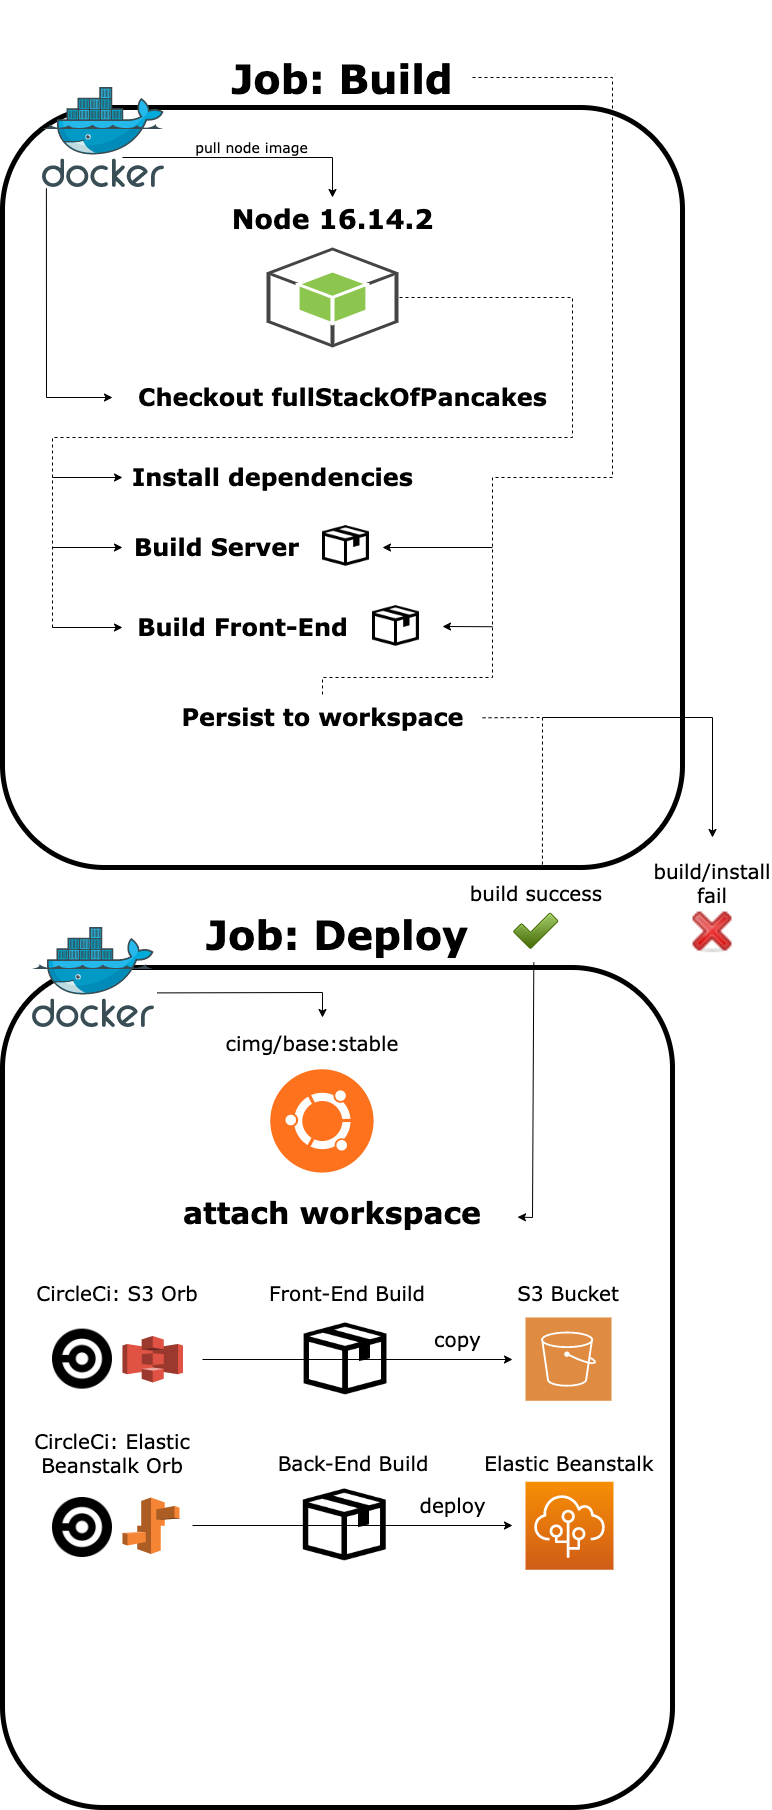

The diagram above was exported from draw.io. Its source (the exported page's mxGraphModel, read from the mxfile embedded in the PNG):
<mxGraphModel dx="2160" dy="1220" grid="1" gridSize="10" guides="1" tooltips="1" connect="1" arrows="1" fold="1" page="1" pageScale="1" pageWidth="850" pageHeight="1100" background="#FFFFFF" math="0" shadow="0">
  <root>
    <mxCell id="0" />
    <mxCell id="1" parent="0" />
    <mxCell id="jb-wRJcaI_lb1EI66yW--36" value="&lt;h1&gt;&lt;font style=&quot;font-size: 40px&quot;&gt;Job: Deploy&lt;/font&gt;&lt;/h1&gt;" style="rounded=1;whiteSpace=wrap;html=1;labelBackgroundColor=none;fontFamily=Verdana;fontSize=20;strokeWidth=5;fillColor=none;labelPosition=center;verticalLabelPosition=top;align=center;verticalAlign=bottom;spacingBottom=-20;" vertex="1" parent="1">
      <mxGeometry x="70" y="1090" width="670" height="840" as="geometry" />
    </mxCell>
    <mxCell id="jb-wRJcaI_lb1EI66yW--7" value="&lt;h4&gt;Job: Build&lt;/h4&gt;" style="rounded=1;whiteSpace=wrap;html=1;fontFamily=Verdana;fontSize=40;strokeWidth=5;fillColor=none;labelPosition=center;verticalLabelPosition=top;align=center;verticalAlign=bottom;spacingBottom=-50;" vertex="1" parent="1">
      <mxGeometry x="70" y="230" width="680" height="760" as="geometry" />
    </mxCell>
    <mxCell id="jb-wRJcaI_lb1EI66yW--1" value="" style="shape=image;html=1;verticalAlign=top;verticalLabelPosition=bottom;labelBackgroundColor=#ffffff;imageAspect=0;aspect=fixed;image=https://cdn2.iconfinder.com/data/icons/css-vol-1/24/circleci-128.png;fontFamily=Verdana;fontSize=40;strokeWidth=5;fillColor=none;" vertex="1" parent="1">
      <mxGeometry x="120" y="1620" width="60" height="60" as="geometry" />
    </mxCell>
    <mxCell id="jb-wRJcaI_lb1EI66yW--2" value="" style="outlineConnect=0;dashed=0;verticalLabelPosition=bottom;verticalAlign=top;align=center;html=1;shape=mxgraph.aws3.s3;fillColor=#E05243;gradientColor=none;fontFamily=Verdana;fontSize=40;strokeWidth=5;" vertex="1" parent="1">
      <mxGeometry x="190" y="1458.38" width="60.5" height="46.5" as="geometry" />
    </mxCell>
    <mxCell id="jb-wRJcaI_lb1EI66yW--3" value="" style="outlineConnect=0;dashed=0;verticalLabelPosition=bottom;verticalAlign=top;align=center;html=1;shape=mxgraph.aws3.elastic_beanstalk;fillColor=#F58534;gradientColor=none;fontFamily=Verdana;fontSize=40;strokeWidth=5;" vertex="1" parent="1">
      <mxGeometry x="190" y="1620" width="57" height="56.5" as="geometry" />
    </mxCell>
    <mxCell id="jb-wRJcaI_lb1EI66yW--4" value="" style="shape=image;html=1;verticalAlign=top;verticalLabelPosition=bottom;labelBackgroundColor=#ffffff;imageAspect=0;aspect=fixed;image=https://cdn2.iconfinder.com/data/icons/css-vol-1/24/circleci-128.png;fontFamily=Verdana;fontSize=40;strokeWidth=5;fillColor=none;" vertex="1" parent="1">
      <mxGeometry x="120" y="1451.63" width="60" height="60" as="geometry" />
    </mxCell>
    <mxCell id="jb-wRJcaI_lb1EI66yW--5" value="&lt;h6 style=&quot;line-height: 0&quot;&gt;Node 16.14.2&lt;/h6&gt;" style="outlineConnect=0;dashed=0;verticalLabelPosition=top;verticalAlign=bottom;align=center;html=1;shape=mxgraph.aws3.android;fillColor=#8CC64F;gradientColor=none;fontFamily=Verdana;fontSize=40;strokeWidth=5;labelPosition=center;spacingBottom=-36;" vertex="1" parent="1">
      <mxGeometry x="334" y="370" width="132" height="100" as="geometry" />
    </mxCell>
    <mxCell id="jb-wRJcaI_lb1EI66yW--6" value="" style="sketch=0;aspect=fixed;html=1;points=[];align=center;image;fontSize=12;image=img/lib/mscae/Docker.svg;fontFamily=Verdana;strokeWidth=5;fillColor=none;" vertex="1" parent="1">
      <mxGeometry x="110" y="210" width="121.95" height="100" as="geometry" />
    </mxCell>
    <mxCell id="jb-wRJcaI_lb1EI66yW--14" value="" style="endArrow=classic;html=1;rounded=0;fontFamily=Verdana;fontSize=39;" edge="1" parent="1">
      <mxGeometry relative="1" as="geometry">
        <mxPoint x="180" y="220" as="sourcePoint" />
        <mxPoint x="180" y="220" as="targetPoint" />
        <Array as="points">
          <mxPoint x="180" y="220" />
        </Array>
      </mxGeometry>
    </mxCell>
    <mxCell id="jb-wRJcaI_lb1EI66yW--15" value="&lt;span style=&quot;font-size: 14px&quot;&gt;pull node image&lt;/span&gt;" style="edgeLabel;resizable=0;html=1;align=center;verticalAlign=middle;fontFamily=Verdana;fontSize=39;strokeWidth=5;fillColor=none;" connectable="0" vertex="1" parent="jb-wRJcaI_lb1EI66yW--14">
      <mxGeometry relative="1" as="geometry">
        <mxPoint x="138" y="40" as="offset" />
      </mxGeometry>
    </mxCell>
    <mxCell id="jb-wRJcaI_lb1EI66yW--16" value="" style="endArrow=classic;html=1;rounded=0;fontFamily=Verdana;fontSize=39;" edge="1" parent="1">
      <mxGeometry width="50" height="50" relative="1" as="geometry">
        <mxPoint x="190" y="280" as="sourcePoint" />
        <mxPoint x="400" y="320" as="targetPoint" />
        <Array as="points">
          <mxPoint x="190" y="280" />
          <mxPoint x="400" y="280" />
        </Array>
      </mxGeometry>
    </mxCell>
    <mxCell id="jb-wRJcaI_lb1EI66yW--17" value="" style="endArrow=classic;html=1;rounded=0;fontFamily=Verdana;fontSize=14;exitX=0.032;exitY=1.008;exitDx=0;exitDy=0;exitPerimeter=0;" edge="1" parent="1" source="jb-wRJcaI_lb1EI66yW--6">
      <mxGeometry width="50" height="50" relative="1" as="geometry">
        <mxPoint x="520" y="610" as="sourcePoint" />
        <mxPoint x="180" y="520" as="targetPoint" />
        <Array as="points">
          <mxPoint x="114" y="520" />
        </Array>
      </mxGeometry>
    </mxCell>
    <mxCell id="jb-wRJcaI_lb1EI66yW--18" value="Checkout fullStackOfPancakes" style="text;strokeColor=none;fillColor=none;html=1;fontSize=24;fontStyle=1;verticalAlign=middle;align=center;labelBackgroundColor=none;fontFamily=Verdana;" vertex="1" parent="1">
      <mxGeometry x="360" y="500" width="100" height="40" as="geometry" />
    </mxCell>
    <mxCell id="jb-wRJcaI_lb1EI66yW--20" value="Install dependencies" style="text;strokeColor=none;fillColor=none;html=1;fontSize=24;fontStyle=1;verticalAlign=middle;align=center;labelBackgroundColor=none;fontFamily=Verdana;" vertex="1" parent="1">
      <mxGeometry x="290" y="580" width="100" height="40" as="geometry" />
    </mxCell>
    <mxCell id="jb-wRJcaI_lb1EI66yW--22" value="" style="endArrow=none;dashed=1;html=1;rounded=0;fontFamily=Verdana;fontSize=14;entryX=1;entryY=0.5;entryDx=0;entryDy=0;entryPerimeter=0;" edge="1" parent="1" target="jb-wRJcaI_lb1EI66yW--5">
      <mxGeometry width="50" height="50" relative="1" as="geometry">
        <mxPoint x="120" y="750" as="sourcePoint" />
        <mxPoint x="510" y="630" as="targetPoint" />
        <Array as="points">
          <mxPoint x="120" y="560" />
          <mxPoint x="640" y="560" />
          <mxPoint x="640" y="420" />
        </Array>
      </mxGeometry>
    </mxCell>
    <mxCell id="jb-wRJcaI_lb1EI66yW--23" value="Build Server&lt;span style=&quot;color: rgba(0 , 0 , 0 , 0) ; font-family: monospace ; font-size: 0px ; font-weight: 400&quot;&gt;%3CmxGraphModel%3E%3Croot%3E%3CmxCell%20id%3D%220%22%2F%3E%3CmxCell%20id%3D%221%22%20parent%3D%220%22%2F%3E%3CmxCell%20id%3D%222%22%20value%3D%22Install%20dependencies%22%20style%3D%22text%3BstrokeColor%3Dnone%3BfillColor%3Dnone%3Bhtml%3D1%3BfontSize%3D24%3BfontStyle%3D1%3BverticalAlign%3Dmiddle%3Balign%3Dcenter%3BlabelBackgroundColor%3Dnone%3BfontFamily%3DVerdana%3B%22%20vertex%3D%221%22%20parent%3D%221%22%3E%3CmxGeometry%20x%3D%22270%22%20y%3D%22570%22%20width%3D%22100%22%20height%3D%2240%22%20as%3D%22geometry%22%2F%3E%3C%2FmxCell%3E%3C%2Froot%3E%3C%2FmxGraphModel%3E&lt;/span&gt;" style="text;strokeColor=none;fillColor=none;html=1;fontSize=24;fontStyle=1;verticalAlign=middle;align=center;labelBackgroundColor=none;fontFamily=Verdana;" vertex="1" parent="1">
      <mxGeometry x="234" y="650" width="100" height="40" as="geometry" />
    </mxCell>
    <mxCell id="jb-wRJcaI_lb1EI66yW--24" value="Build Front-End&lt;span style=&quot;color: rgba(0 , 0 , 0 , 0) ; font-family: monospace ; font-size: 0px ; font-weight: 400&quot;&gt;%3CmxGraphModel%3E%3Croot%3E%3CmxCell%20id%3D%220%22%2F%3E%3CmxCell%20id%3D%221%22%20parent%3D%220%22%2F%3E%3CmxCell%20id%3D%222%22%20value%3D%22Install%20dependencies%22%20style%3D%22text%3BstrokeColor%3Dnone%3BfillColor%3Dnone%3Bhtml%3D1%3BfontSize%3D24%3BfontStyle%3D1%3BverticalAlign%3Dmiddle%3Balign%3Dcenter%3BlabelBackgroundColor%3Dnone%3BfontFamily%3DVerdana%3B%22%20vertex%3D%221%22%20parent%3D%221%22%3E%3CmxGeometry%20x%3D%22270%22%20y%3D%22570%22%20width%3D%22100%22%20height%3D%2240%22%20as%3D%22geometry%22%2F%3E%3C%2FmxCell%3E%3C%2Froot%3E%3C%2FmxGraphModel%3E&lt;/span&gt;" style="text;strokeColor=none;fillColor=none;html=1;fontSize=24;fontStyle=1;verticalAlign=middle;align=center;labelBackgroundColor=none;fontFamily=Verdana;" vertex="1" parent="1">
      <mxGeometry x="260" y="730" width="100" height="40" as="geometry" />
    </mxCell>
    <mxCell id="jb-wRJcaI_lb1EI66yW--25" value="" style="shape=image;html=1;verticalAlign=top;verticalLabelPosition=bottom;labelBackgroundColor=#ffffff;imageAspect=0;aspect=fixed;image=https://cdn0.iconfinder.com/data/icons/octicons/1024/package-128.png;fontFamily=Verdana;fontSize=14;strokeWidth=5;fillColor=none;" vertex="1" parent="1">
      <mxGeometry x="390" y="645" width="50" height="50" as="geometry" />
    </mxCell>
    <mxCell id="jb-wRJcaI_lb1EI66yW--26" value="" style="shape=image;html=1;verticalAlign=top;verticalLabelPosition=bottom;labelBackgroundColor=#ffffff;imageAspect=0;aspect=fixed;image=https://cdn0.iconfinder.com/data/icons/octicons/1024/package-128.png;fontFamily=Verdana;fontSize=14;strokeWidth=5;fillColor=none;" vertex="1" parent="1">
      <mxGeometry x="440" y="725" width="50" height="50" as="geometry" />
    </mxCell>
    <mxCell id="jb-wRJcaI_lb1EI66yW--27" value="" style="endArrow=classic;html=1;rounded=0;fontFamily=Verdana;fontSize=14;" edge="1" parent="1">
      <mxGeometry width="50" height="50" relative="1" as="geometry">
        <mxPoint x="120" y="600" as="sourcePoint" />
        <mxPoint x="190" y="600" as="targetPoint" />
      </mxGeometry>
    </mxCell>
    <mxCell id="jb-wRJcaI_lb1EI66yW--28" value="" style="endArrow=classic;html=1;rounded=0;fontFamily=Verdana;fontSize=14;" edge="1" parent="1">
      <mxGeometry width="50" height="50" relative="1" as="geometry">
        <mxPoint x="120" y="670" as="sourcePoint" />
        <mxPoint x="190" y="670" as="targetPoint" />
      </mxGeometry>
    </mxCell>
    <mxCell id="jb-wRJcaI_lb1EI66yW--29" value="" style="endArrow=classic;html=1;rounded=0;fontFamily=Verdana;fontSize=14;" edge="1" parent="1">
      <mxGeometry width="50" height="50" relative="1" as="geometry">
        <mxPoint x="120" y="750" as="sourcePoint" />
        <mxPoint x="190" y="750" as="targetPoint" />
      </mxGeometry>
    </mxCell>
    <mxCell id="jb-wRJcaI_lb1EI66yW--30" value="" style="endArrow=none;dashed=1;html=1;rounded=0;fontFamily=Verdana;fontSize=14;entryX=0.5;entryY=0;entryDx=0;entryDy=0;" edge="1" parent="1" target="jb-wRJcaI_lb1EI66yW--31">
      <mxGeometry width="50" height="50" relative="1" as="geometry">
        <mxPoint x="540" y="200" as="sourcePoint" />
        <mxPoint x="560" y="800" as="targetPoint" />
        <Array as="points">
          <mxPoint x="680" y="200" />
          <mxPoint x="680" y="600" />
          <mxPoint x="560" y="600" />
          <mxPoint x="560" y="680" />
          <mxPoint x="560" y="800" />
          <mxPoint x="390" y="800" />
        </Array>
      </mxGeometry>
    </mxCell>
    <mxCell id="jb-wRJcaI_lb1EI66yW--31" value="Persist to workspace" style="text;strokeColor=none;fillColor=none;html=1;fontSize=24;fontStyle=1;verticalAlign=middle;align=center;labelBackgroundColor=none;fontFamily=Verdana;" vertex="1" parent="1">
      <mxGeometry x="340" y="820" width="100" height="40" as="geometry" />
    </mxCell>
    <mxCell id="jb-wRJcaI_lb1EI66yW--32" value="" style="endArrow=classic;html=1;rounded=0;fontFamily=Verdana;fontSize=14;exitX=1;exitY=0.5;exitDx=0;exitDy=0;" edge="1" parent="1">
      <mxGeometry width="50" height="50" relative="1" as="geometry">
        <mxPoint x="560" y="670" as="sourcePoint" />
        <mxPoint x="450" y="670" as="targetPoint" />
      </mxGeometry>
    </mxCell>
    <mxCell id="jb-wRJcaI_lb1EI66yW--33" value="" style="endArrow=classic;html=1;rounded=0;fontFamily=Verdana;fontSize=14;exitX=1;exitY=0.5;exitDx=0;exitDy=0;" edge="1" parent="1">
      <mxGeometry width="50" height="50" relative="1" as="geometry">
        <mxPoint x="560" y="749.23" as="sourcePoint" />
        <mxPoint x="510" y="749" as="targetPoint" />
      </mxGeometry>
    </mxCell>
    <mxCell id="jb-wRJcaI_lb1EI66yW--37" value="" style="sketch=0;aspect=fixed;html=1;points=[];align=center;image;fontSize=12;image=img/lib/mscae/Docker.svg;fontFamily=Verdana;strokeWidth=5;fillColor=none;" vertex="1" parent="1">
      <mxGeometry x="100" y="1050" width="121.95" height="100" as="geometry" />
    </mxCell>
    <mxCell id="jb-wRJcaI_lb1EI66yW--39" value="" style="shape=image;html=1;verticalAlign=top;verticalLabelPosition=bottom;labelBackgroundColor=#ffffff;imageAspect=0;aspect=fixed;image=https://cdn1.iconfinder.com/data/icons/operating-system-flat-1/30/ubuntu-128.png;fontFamily=Verdana;fontSize=14;strokeWidth=5;fillColor=none;" vertex="1" parent="1">
      <mxGeometry x="326" y="1180" width="128" height="128" as="geometry" />
    </mxCell>
    <mxCell id="jb-wRJcaI_lb1EI66yW--40" value="" style="endArrow=classic;html=1;rounded=0;fontFamily=Verdana;fontSize=14;exitX=1.022;exitY=0.654;exitDx=0;exitDy=0;exitPerimeter=0;" edge="1" parent="1" source="jb-wRJcaI_lb1EI66yW--37">
      <mxGeometry width="50" height="50" relative="1" as="geometry">
        <mxPoint x="520" y="1210" as="sourcePoint" />
        <mxPoint x="390" y="1140" as="targetPoint" />
        <Array as="points">
          <mxPoint x="390" y="1115" />
        </Array>
      </mxGeometry>
    </mxCell>
    <mxCell id="jb-wRJcaI_lb1EI66yW--41" value="&lt;span style=&quot;font-size: 20px&quot;&gt;cimg/base:stable&lt;/span&gt;" style="text;html=1;strokeColor=none;fillColor=none;align=center;verticalAlign=middle;whiteSpace=wrap;rounded=0;labelBackgroundColor=none;fontFamily=Verdana;fontSize=14;" vertex="1" parent="1">
      <mxGeometry x="350" y="1150" width="60" height="30" as="geometry" />
    </mxCell>
    <mxCell id="jb-wRJcaI_lb1EI66yW--44" value="&lt;h1&gt;&lt;b&gt;&lt;font style=&quot;font-size: 30px&quot;&gt;attach workspace&lt;/font&gt;&lt;/b&gt;&lt;/h1&gt;" style="text;html=1;strokeColor=none;fillColor=none;align=center;verticalAlign=middle;whiteSpace=wrap;rounded=0;labelBackgroundColor=none;fontFamily=Verdana;fontSize=14;" vertex="1" parent="1">
      <mxGeometry x="215" y="1320" width="370" height="30" as="geometry" />
    </mxCell>
    <mxCell id="jb-wRJcaI_lb1EI66yW--47" value="" style="shape=image;html=1;verticalAlign=top;verticalLabelPosition=bottom;labelBackgroundColor=#ffffff;imageAspect=0;aspect=fixed;image=https://cdn3.iconfinder.com/data/icons/lynx/22x22/actions/dialog-close.png;fontFamily=Verdana;fontSize=20;strokeWidth=5;fillColor=none;" vertex="1" parent="1">
      <mxGeometry x="758.75" y="1032.75" width="42.5" height="42.5" as="geometry" />
    </mxCell>
    <mxCell id="jb-wRJcaI_lb1EI66yW--48" value="" style="shape=image;html=1;verticalAlign=top;verticalLabelPosition=bottom;labelBackgroundColor=#ffffff;imageAspect=0;aspect=fixed;image=https://cdn2.iconfinder.com/data/icons/onebit/PNG/onebit_34.png;fontFamily=Verdana;fontSize=20;strokeWidth=5;fillColor=none;" vertex="1" parent="1">
      <mxGeometry x="580" y="1030" width="48" height="48" as="geometry" />
    </mxCell>
    <mxCell id="jb-wRJcaI_lb1EI66yW--51" value="&lt;span style=&quot;font-size: 20px&quot;&gt;build success&lt;/span&gt;" style="text;html=1;strokeColor=none;fillColor=none;align=center;verticalAlign=middle;whiteSpace=wrap;rounded=0;labelBackgroundColor=none;fontFamily=Verdana;fontSize=14;" vertex="1" parent="1">
      <mxGeometry x="529" y="1000" width="150" height="30" as="geometry" />
    </mxCell>
    <mxCell id="jb-wRJcaI_lb1EI66yW--52" value="&lt;span style=&quot;font-size: 20px&quot;&gt;build/install fail&lt;/span&gt;" style="text;html=1;strokeColor=none;fillColor=none;align=center;verticalAlign=middle;whiteSpace=wrap;rounded=0;labelBackgroundColor=none;fontFamily=Verdana;fontSize=14;" vertex="1" parent="1">
      <mxGeometry x="740" y="990" width="80" height="30" as="geometry" />
    </mxCell>
    <mxCell id="jb-wRJcaI_lb1EI66yW--53" value="" style="endArrow=none;dashed=1;html=1;rounded=0;fontFamily=Verdana;fontSize=40;entryX=0.794;entryY=1;entryDx=0;entryDy=0;entryPerimeter=0;exitX=0.706;exitY=0.803;exitDx=0;exitDy=0;exitPerimeter=0;" edge="1" parent="1" source="jb-wRJcaI_lb1EI66yW--7" target="jb-wRJcaI_lb1EI66yW--7">
      <mxGeometry width="50" height="50" relative="1" as="geometry">
        <mxPoint x="510" y="900" as="sourcePoint" />
        <mxPoint x="560" y="850" as="targetPoint" />
        <Array as="points">
          <mxPoint x="610" y="840" />
        </Array>
      </mxGeometry>
    </mxCell>
    <mxCell id="jb-wRJcaI_lb1EI66yW--54" value="" style="endArrow=classic;html=1;rounded=0;fontFamily=Verdana;fontSize=40;exitX=0.793;exitY=-0.006;exitDx=0;exitDy=0;exitPerimeter=0;" edge="1" parent="1" source="jb-wRJcaI_lb1EI66yW--36" target="jb-wRJcaI_lb1EI66yW--44">
      <mxGeometry width="50" height="50" relative="1" as="geometry">
        <mxPoint x="560" y="960" as="sourcePoint" />
        <mxPoint x="510" y="1010" as="targetPoint" />
        <Array as="points">
          <mxPoint x="600" y="1340" />
        </Array>
      </mxGeometry>
    </mxCell>
    <mxCell id="jb-wRJcaI_lb1EI66yW--55" value="" style="endArrow=classic;html=1;rounded=0;fontFamily=Verdana;fontSize=40;" edge="1" parent="1">
      <mxGeometry width="50" height="50" relative="1" as="geometry">
        <mxPoint x="610" y="840" as="sourcePoint" />
        <mxPoint x="780" y="960" as="targetPoint" />
        <Array as="points">
          <mxPoint x="780" y="840" />
        </Array>
      </mxGeometry>
    </mxCell>
    <mxCell id="jb-wRJcaI_lb1EI66yW--57" value="&lt;span style=&quot;font-size: 20px&quot;&gt;CircleCi: S3 Orb&lt;/span&gt;" style="text;html=1;strokeColor=none;fillColor=none;align=center;verticalAlign=middle;whiteSpace=wrap;rounded=0;labelBackgroundColor=none;fontFamily=Verdana;fontSize=14;" vertex="1" parent="1">
      <mxGeometry x="90" y="1400" width="190" height="30" as="geometry" />
    </mxCell>
    <mxCell id="jb-wRJcaI_lb1EI66yW--58" value="" style="sketch=0;pointerEvents=1;shadow=0;dashed=0;html=1;strokeColor=none;fillColor=#DF8C42;labelPosition=center;verticalLabelPosition=bottom;verticalAlign=top;align=center;outlineConnect=0;shape=mxgraph.veeam2.aws_s3;labelBackgroundColor=none;fontFamily=Verdana;fontSize=40;" vertex="1" parent="1">
      <mxGeometry x="593" y="1440" width="86" height="83.25" as="geometry" />
    </mxCell>
    <mxCell id="jb-wRJcaI_lb1EI66yW--59" value="" style="shape=image;html=1;verticalAlign=top;verticalLabelPosition=bottom;labelBackgroundColor=#ffffff;imageAspect=0;aspect=fixed;image=https://cdn0.iconfinder.com/data/icons/octicons/1024/package-128.png;fontFamily=Verdana;fontSize=14;strokeWidth=5;fillColor=none;" vertex="1" parent="1">
      <mxGeometry x="371.62" y="1440" width="88.38" height="88.38" as="geometry" />
    </mxCell>
    <mxCell id="jb-wRJcaI_lb1EI66yW--60" value="&lt;span style=&quot;font-size: 20px&quot;&gt;Front-End Build&lt;/span&gt;" style="text;html=1;strokeColor=none;fillColor=none;align=center;verticalAlign=middle;whiteSpace=wrap;rounded=0;labelBackgroundColor=none;fontFamily=Verdana;fontSize=14;" vertex="1" parent="1">
      <mxGeometry x="320" y="1400" width="190" height="30" as="geometry" />
    </mxCell>
    <mxCell id="jb-wRJcaI_lb1EI66yW--61" value="&lt;span style=&quot;font-size: 20px&quot;&gt;S3 Bucket&lt;/span&gt;" style="text;html=1;strokeColor=none;fillColor=none;align=center;verticalAlign=middle;whiteSpace=wrap;rounded=0;labelBackgroundColor=none;fontFamily=Verdana;fontSize=14;" vertex="1" parent="1">
      <mxGeometry x="541" y="1400" width="190" height="30" as="geometry" />
    </mxCell>
    <mxCell id="jb-wRJcaI_lb1EI66yW--62" value="" style="endArrow=classic;html=1;rounded=0;fontFamily=Verdana;fontSize=40;" edge="1" parent="1">
      <mxGeometry relative="1" as="geometry">
        <mxPoint x="270" y="1482" as="sourcePoint" />
        <mxPoint x="580" y="1482" as="targetPoint" />
        <Array as="points" />
      </mxGeometry>
    </mxCell>
    <mxCell id="jb-wRJcaI_lb1EI66yW--63" value="&lt;font style=&quot;font-size: 20px&quot;&gt;copy&lt;/font&gt;" style="edgeLabel;resizable=0;html=1;align=center;verticalAlign=middle;labelBackgroundColor=none;fontFamily=Verdana;fontSize=40;strokeWidth=5;fillColor=none;" connectable="0" vertex="1" parent="jb-wRJcaI_lb1EI66yW--62">
      <mxGeometry relative="1" as="geometry">
        <mxPoint x="99" y="-30" as="offset" />
      </mxGeometry>
    </mxCell>
    <mxCell id="jb-wRJcaI_lb1EI66yW--65" value="&lt;span style=&quot;font-size: 20px&quot;&gt;CircleCi: Elastic Beanstalk Orb&lt;/span&gt;" style="text;html=1;strokeColor=none;fillColor=none;align=center;verticalAlign=middle;whiteSpace=wrap;rounded=0;labelBackgroundColor=none;fontFamily=Verdana;fontSize=14;" vertex="1" parent="1">
      <mxGeometry x="70" y="1560" width="220" height="30" as="geometry" />
    </mxCell>
    <mxCell id="jb-wRJcaI_lb1EI66yW--67" value="" style="shape=image;html=1;verticalAlign=top;verticalLabelPosition=bottom;labelBackgroundColor=#ffffff;imageAspect=0;aspect=fixed;image=https://cdn0.iconfinder.com/data/icons/octicons/1024/package-128.png;fontFamily=Verdana;fontSize=14;strokeWidth=5;fillColor=none;" vertex="1" parent="1">
      <mxGeometry x="370.81" y="1606" width="88.38" height="88.38" as="geometry" />
    </mxCell>
    <mxCell id="jb-wRJcaI_lb1EI66yW--68" value="&lt;span style=&quot;font-size: 20px&quot;&gt;Back-End Build&lt;/span&gt;" style="text;html=1;strokeColor=none;fillColor=none;align=center;verticalAlign=middle;whiteSpace=wrap;rounded=0;labelBackgroundColor=none;fontFamily=Verdana;fontSize=14;" vertex="1" parent="1">
      <mxGeometry x="326" y="1570" width="190" height="30" as="geometry" />
    </mxCell>
    <mxCell id="jb-wRJcaI_lb1EI66yW--69" value="" style="sketch=0;points=[[0,0,0],[0.25,0,0],[0.5,0,0],[0.75,0,0],[1,0,0],[0,1,0],[0.25,1,0],[0.5,1,0],[0.75,1,0],[1,1,0],[0,0.25,0],[0,0.5,0],[0,0.75,0],[1,0.25,0],[1,0.5,0],[1,0.75,0]];outlineConnect=0;fontColor=#232F3E;gradientColor=#F78E04;gradientDirection=north;fillColor=#D05C17;strokeColor=#ffffff;dashed=0;verticalLabelPosition=bottom;verticalAlign=top;align=center;html=1;fontSize=12;fontStyle=0;aspect=fixed;shape=mxgraph.aws4.resourceIcon;resIcon=mxgraph.aws4.elastic_beanstalk;labelBackgroundColor=none;fontFamily=Verdana;" vertex="1" parent="1">
      <mxGeometry x="593" y="1604.25" width="88" height="88" as="geometry" />
    </mxCell>
    <mxCell id="jb-wRJcaI_lb1EI66yW--70" value="&lt;span style=&quot;font-size: 20px&quot;&gt;Elastic Beanstalk&lt;/span&gt;" style="text;html=1;strokeColor=none;fillColor=none;align=center;verticalAlign=middle;whiteSpace=wrap;rounded=0;labelBackgroundColor=none;fontFamily=Verdana;fontSize=14;" vertex="1" parent="1">
      <mxGeometry x="542" y="1570" width="190" height="30" as="geometry" />
    </mxCell>
    <mxCell id="jb-wRJcaI_lb1EI66yW--71" value="" style="endArrow=classic;html=1;rounded=0;fontFamily=Verdana;fontSize=40;" edge="1" parent="1">
      <mxGeometry relative="1" as="geometry">
        <mxPoint x="260" y="1648" as="sourcePoint" />
        <mxPoint x="580" y="1648" as="targetPoint" />
        <Array as="points" />
      </mxGeometry>
    </mxCell>
    <mxCell id="jb-wRJcaI_lb1EI66yW--72" value="&lt;span style=&quot;font-size: 20px&quot;&gt;deploy&lt;/span&gt;" style="edgeLabel;resizable=0;html=1;align=center;verticalAlign=middle;labelBackgroundColor=none;fontFamily=Verdana;fontSize=40;strokeWidth=5;fillColor=none;" connectable="0" vertex="1" parent="jb-wRJcaI_lb1EI66yW--71">
      <mxGeometry relative="1" as="geometry">
        <mxPoint x="99" y="-30" as="offset" />
      </mxGeometry>
    </mxCell>
  </root>
</mxGraphModel>